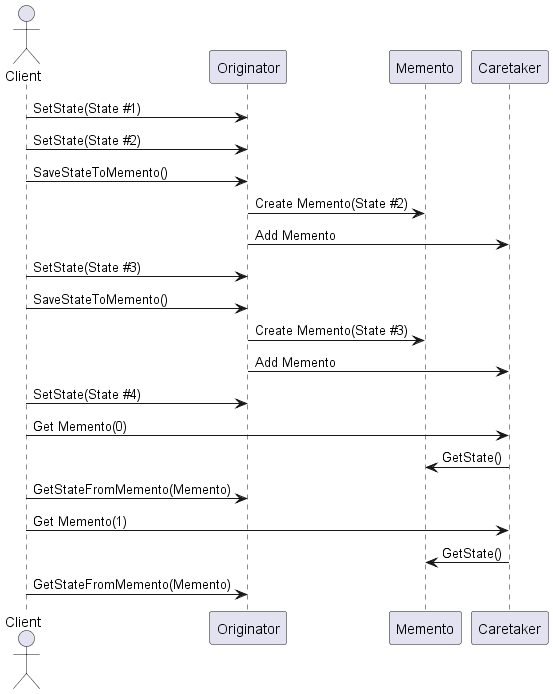

The diagram above was rendered by PlantUML. Its source (embedded in the PNG):
@startuml
!define ACTOR actor
!define RECTANGLE participant

ACTOR Client
RECTANGLE Originator
RECTANGLE Memento
RECTANGLE Caretaker

Client -> Originator: SetState(State #1)
Client -> Originator: SetState(State #2)
Client -> Originator: SaveStateToMemento()
Originator -> Memento: Create Memento(State #2)
Originator -> Caretaker: Add Memento

Client -> Originator: SetState(State #3)
Client -> Originator: SaveStateToMemento()
Originator -> Memento: Create Memento(State #3)
Originator -> Caretaker: Add Memento

Client -> Originator: SetState(State #4)
Client -> Caretaker: Get Memento(0)
Caretaker -> Memento: GetState()
Client -> Originator: GetStateFromMemento(Memento)

Client -> Caretaker: Get Memento(1)
Caretaker -> Memento: GetState()
Client -> Originator: GetStateFromMemento(Memento)

@enduml